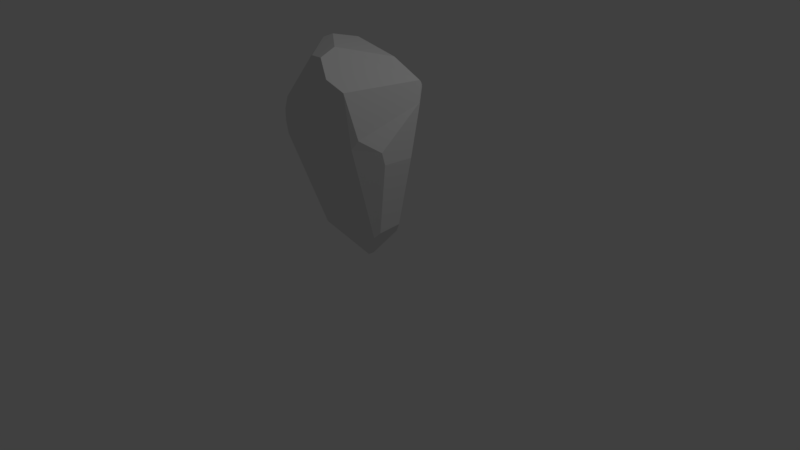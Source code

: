 # Source: Rock_5.blend  (saved by Blender 2.79.0; exported with 4.5.12 LTS)
import bpy
from mathutils import Matrix  # noqa: F401  (used for matrix-valued properties, if any)

bpy.ops.wm.read_factory_settings(use_empty=True)
scene = bpy.context.scene
scene.name = 'Scene'

# ---- collections
col_collection_1 = bpy.data.collections.new('Collection 1'); scene.collection.children.link(col_collection_1)

# ---- materials (node trees are filled in below, after node groups)
mat_material = bpy.data.materials.new('Material')
mat_material.alpha_threshold = 0.0
mat_material.use_transparent_shadow = False
mat_material.roughness = 0.5
mat_material.line_color = (0.0, 0.0, 0.0, 1.0)

# ---- material node trees

# ---- world
world_world = bpy.data.worlds.new('World'); scene.world = world_world
world_world.color = (0.05088, 0.05088, 0.05088)
world_world.use_sun_shadow = False
world_world.sun_shadow_jitter_overblur = 0.0
world_world.cycles.sampling_method = 'MANUAL'

# ---- cameras
cam_camera = bpy.data.cameras.new('Camera')
cam_camera.clip_end = 100.0
cam_camera.lens = 35.0
cam_camera.sensor_width = 32.0
cam_camera.sensor_height = 18.0
cam_camera.ortho_scale = 7.314
cam_camera.dof.focus_distance = 0.0
cam_camera.dof.aperture_fstop = 128.0

# ---- lights
light_lamp = bpy.data.lights.new('Lamp', 'POINT')
light_lamp.transmission_factor = 0.0
light_lamp.cutoff_distance = 30.0
light_lamp.energy = 100.0
light_lamp.shadow_buffer_clip_start = 1.001
light_lamp.shadow_soft_size = 0.1
light_lamp.shadow_maximum_resolution = 0.006
light_lamp.use_absolute_resolution = True

# ---- meshes
me_cube = bpy.data.meshes.new('Cube')
me_cube.from_pydata([(-0.135, 0.009039, 2.795), (-0.2251, -0.2928, 2.864), (-0.1791, 0.1743, 2.628), (0.4793, 0.008001, 2.68), (0.1739, -0.5974, 2.843), (0.7691, 0.121, 2.452), (0.7737, 0.1355, 2.431), (-0.06826, 0.3363, 2.406), (-0.2723, 0.2812, 2.404), (0.133, -0.1203, 0.09283), (-0.02299, 0.008398, 0.00713), (0.2334, -0.8413, 2.781), (-0.2927, -0.3736, 2.829), (0.03064, -0.8019, 2.76), (-0.2613, -0.9872, 1.992), (-0.237, -0.9795, 1.842), (0.6019, -0.8452, 2.473), (0.4423, -0.9423, 2.606), (0.1687, -1.021, 2.15), (-0.4801, -0.4037, 2.596), (0.7092, -0.7422, 1.935), (0.3041, -0.3368, 0.2888), (-0.1379, -0.5405, 0.6027), (-0.231, -0.9799, 1.828), (0.2367, -0.9676, 1.961), (0.6404, -0.7867, 1.825), (0.5289, -0.3769, 0.5562), (0.103, -0.01231, 0.06779), (-0.01861, 0.01575, 0.008232), (0.7479, 0.1778, 2.386), (0.1308, 0.3832, 2.29), (0.4053, 0.3557, 2.258), (-0.004078, 0.4335, 1.79), (0.135, 0.4689, 1.501), (0.1208, 0.3198, 0.49), (0.03053, 0.4425, 0.9866), (-0.26, -0.2829, 0.3774), (-0.5068, -0.2366, 1.033), (-0.0219, 0.0445, 0.04164), (-0.03016, 0.1783, 0.2011), (0.8059, 0.08071, 2.205), (0.814, -0.4949, 1.759), (0.5826, -0.325, 0.6224), (0.801, -0.4389, 1.595), (-0.335, 0.2601, 2.32), (-0.2539, 0.369, 1.776), (-0.2341, 0.3762, 1.239), (-0.3041, 0.2431, 0.9039), (-0.4282, 0.04309, 1.052), (-0.3528, -0.88, 2.225), (-0.3382, -0.9305, 2.092), (-0.374, -0.8154, 1.898), (-0.5362, -0.2887, 1.244), (-0.4731, -0.4765, 2.524), (-0.4991, -0.39, 2.554), (-0.5716, -0.1633, 1.734), (-0.5749, -0.1441, 2.244), (0.4064, 0.1046, 0.4494), (0.7474, 0.1791, 2.359), (0.52, 0.3089, 1.963), (0.3905, 0.363, 1.641), (0.2541, 0.2605, 0.5214), (0.8028, 0.08709, 2.16), (0.7729, -0.008778, 1.556), (0.5714, -0.01008, 0.6364)], [], [(53, 49, 13, 12, 19), (59, 31, 29, 58), (1, 4, 3, 0), (2, 7, 8), (27, 9, 10, 28), (11, 4, 1, 12, 13), (54, 53, 19), (11, 17, 16, 5, 3, 4), (26, 25, 24, 23, 22, 21), (51, 15, 14, 50), (38, 28, 10), (43, 41, 20, 25, 26, 42), (20, 16, 17, 18, 24, 25), (14, 15, 23, 24, 18), (46, 45, 32, 33, 35), (55, 56, 44, 45, 46, 47, 48), (2, 0, 3, 5, 6, 29, 31, 30, 7), (57, 27, 28, 38, 39, 34, 61), (55, 48, 37, 52), (54, 56, 55, 52, 51, 50, 49, 53), (9, 21, 22, 36, 10), (16, 20, 41, 40, 6, 5), (62, 40, 41, 43, 63), (64, 63, 43, 42), (60, 59, 58, 62, 63, 64, 57, 61), (36, 37, 48, 47, 39, 38, 10), (39, 47, 46, 35, 34), (30, 32, 45, 44, 8, 7), (8, 44, 56, 54, 19, 12, 1, 0, 2), (22, 23, 15, 51, 52, 37, 36), (13, 49, 50, 14, 18, 17, 11), (35, 33, 60, 61, 34), (31, 59, 60, 33, 32, 30), (6, 40, 62, 58, 29), (21, 9, 27, 57, 64, 42, 26)])
_uv = me_cube.uv_layers.new(name='UVMap')
_uv.uv.foreach_set('vector', [0.1344, 0.09507, 0.05092, 0.1551, 0.05289, 0.02511, 0.1479, 0.02276, 0.149, 0.07973, 0.5107, 0.2151, 0.4799, 0.159, 0.5255, 0.09086, 0.5267, 0.09722, 0.2882, 0.8365, 0.3697, 0.7778, 0.4064, 0.9396, 0.2953, 0.9147, 0.3551, 0.1061, 0.391, 0.16, 0.3536, 0.1723, 0.6844, 0.7372, 0.6807, 0.7223, 0.7078, 0.752, 0.7069, 0.7524, 0.3883, 0.7189, 0.3697, 0.7778, 0.2882, 0.8365, 0.2786, 0.8131, 0.3506, 0.7196, 0.1515, 0.09046, 0.1344, 0.09507, 0.149, 0.07973, 0.3883, 0.7189, 0.4298, 0.7005, 0.456, 0.7298, 0.456, 0.9772, 0.4064, 0.9396, 0.3697, 0.7778, 0.6067, 0.5946, 0.5746, 0.2591, 0.6492, 0.2067, 0.7363, 0.2321, 0.73, 0.562, 0.6508, 0.6591, 0.05523, 0.2392, 0.01726, 0.2475, 0.02117, 0.2097, 0.03814, 0.1865, 0.1333, 0.7363, 0.1274, 0.7436, 0.1264, 0.7436, 0.9389, 0.2623, 0.9398, 0.2184, 0.9711, 0.1589, 0.9835, 0.1829, 0.98, 0.5212, 0.9684, 0.5084, 0.5596, 0.2377, 0.5726, 0.09968, 0.6014, 0.05806, 0.6596, 0.1565, 0.6492, 0.2067, 0.5746, 0.2591, 0.7394, 0.1921, 0.7371, 0.2286, 0.7363, 0.2321, 0.6492, 0.2067, 0.6596, 0.1565, 0.4159, 0.4448, 0.3884, 0.322, 0.4336, 0.3039, 0.4719, 0.3624, 0.4755, 0.4873, 0.1745, 0.3039, 0.1905, 0.1771, 0.2457, 0.1735, 0.2457, 0.3139, 0.2325, 0.4484, 0.2061, 0.5273, 0.1837, 0.4825, 0.3551, 0.1061, 0.3481, 0.05269, 0.4588, 0.03199, 0.5237, 0.06999, 0.5261, 0.07551, 0.5255, 0.09086, 0.4799, 0.159, 0.4325, 0.1747, 0.391, 0.16, 0.9001, 0.5847, 0.9356, 0.6721, 0.9317, 0.6903, 0.9248, 0.6844, 0.8926, 0.6561, 0.8551, 0.5949, 0.8662, 0.5811, 0.1745, 0.3039, 0.1837, 0.4825, 0.1407, 0.4769, 0.1389, 0.422, 0.1515, 0.09046, 0.1905, 0.1771, 0.1745, 0.3039, 0.1389, 0.422, 0.05523, 0.2392, 0.03814, 0.1865, 0.05092, 0.1551, 0.1344, 0.09507, 0.6807, 0.7223, 0.6508, 0.6591, 0.73, 0.562, 0.7507, 0.6363, 0.7078, 0.752, 0.9574, 0.02276, 0.9711, 0.1589, 0.9398, 0.2184, 0.8153, 0.1539, 0.7928, 0.1039, 0.794, 0.09783, 0.8166, 0.1653, 0.8153, 0.1539, 0.9398, 0.2184, 0.9389, 0.2623, 0.8659, 0.3043, 0.9128, 0.5288, 0.8659, 0.3043, 0.9389, 0.2623, 0.9684, 0.5084, 0.7894, 0.3168, 0.7836, 0.2333, 0.7887, 0.125, 0.8166, 0.1653, 0.8659, 0.3043, 0.9128, 0.5288, 0.9001, 0.5847, 0.8662, 0.5811, 0.1011, 0.6397, 0.1407, 0.4769, 0.1837, 0.4825, 0.2061, 0.5273, 0.1605, 0.7014, 0.1333, 0.7363, 0.1264, 0.7436, 0.4883, 0.655, 0.4129, 0.5184, 0.4159, 0.4448, 0.4755, 0.4873, 0.5077, 0.5865, 0.4325, 0.1747, 0.4336, 0.3039, 0.3884, 0.322, 0.3456, 0.1951, 0.3536, 0.1723, 0.391, 0.16, 0.3536, 0.1723, 0.3456, 0.1951, 0.2901, 0.2032, 0.2786, 0.1086, 0.2795, 0.09671, 0.3027, 0.03041, 0.3163, 0.02276, 0.3481, 0.05269, 0.3551, 0.1061, 0.05513, 0.5741, 0.01647, 0.2511, 0.01726, 0.2475, 0.05523, 0.2392, 0.1389, 0.422, 0.1407, 0.4769, 0.1011, 0.6397, 0.6709, 0.0289, 0.7503, 0.1449, 0.7507, 0.1723, 0.7394, 0.1921, 0.6596, 0.1565, 0.6014, 0.05806, 0.6346, 0.02276, 0.4755, 0.4873, 0.4719, 0.3624, 0.505, 0.3031, 0.5267, 0.5649, 0.5077, 0.5865, 0.4799, 0.159, 0.5107, 0.2151, 0.505, 0.3031, 0.4719, 0.3624, 0.4336, 0.3039, 0.4325, 0.1747, 0.7928, 0.1039, 0.8153, 0.1539, 0.8166, 0.1653, 0.7887, 0.125, 0.7874, 0.1184, 0.9835, 0.5918, 0.9535, 0.6576, 0.9356, 0.6721, 0.9001, 0.5847, 0.9128, 0.5288, 0.9684, 0.5084, 0.98, 0.5212])
me_cube.materials.append(mat_material)
me_cube.use_remesh_preserve_volume = False
me_cube.use_remesh_preserve_attributes = False
me_cube.use_mirror_vertex_groups = False
me_cube.use_paint_bone_selection = False
me_cube.use_paint_mask = True
me_cube.update()

# ---- objects
ob_cube = bpy.data.objects.new('Cube', me_cube)
ob_lamp = bpy.data.objects.new('Lamp', light_lamp)
ob_camera = bpy.data.objects.new('Camera', cam_camera)

# ---- transforms, parenting, visibility, modifiers, constraints
ob_cube.location = (0.0, 0.0, 0.0)
ob_cube.lock_rotations_4d = False
ob_cube.empty_display_type = 'ARROWS'
ob_cube.lineart.crease_threshold = 0.0
ob_lamp.location = (4.076, 1.005, 5.904)
ob_lamp.rotation_euler = (0.6503, 0.05522, 1.866)
ob_lamp.lock_rotations_4d = False
ob_lamp.empty_display_type = 'ARROWS'
ob_lamp.color = (0.0, 0.0, 0.0, 0.0)
ob_lamp.lineart.crease_threshold = 0.0
ob_camera.location = (7.481, -6.508, 5.344)
ob_camera.rotation_euler = (1.109, 0.0, 0.8149)
ob_camera.lock_rotations_4d = False
ob_camera.empty_display_type = 'ARROWS'
ob_camera.color = (0.0, 0.0, 0.0, 0.0)
ob_camera.display_type = 'WIRE'
ob_camera.lineart.crease_threshold = 0.0

# ---- collection membership
col_collection_1.objects.link(ob_cube)
col_collection_1.objects.link(ob_lamp)
col_collection_1.objects.link(ob_camera)

# ---- scene / render settings (as saved in the file)
scene.camera = ob_camera
scene.frame_start = 1; scene.frame_end = 250; scene.frame_set(1)
scene.render.engine = 'BLENDER_EEVEE_NEXT'
scene.render.resolution_percentage = 50
scene.render.dither_intensity = 0.0
scene.cycles.use_denoising = False
scene.cycles.samples = 128
scene.cycles.sampling_pattern = 'TABULATED_SOBOL'
scene.cycles.use_adaptive_sampling = False
scene.cycles.use_light_tree = False
scene.cycles.blur_glossy = 0.0
scene.cycles.sample_clamp_indirect = 0.0
scene.view_settings.view_transform = 'Standard'
bpy.context.view_layer.update()
